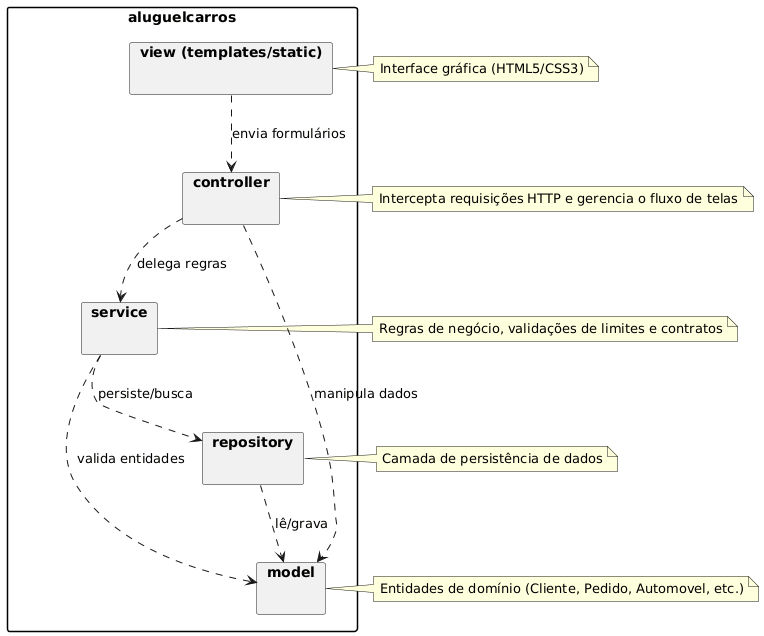

The diagram above was rendered by PlantUML. Its source (embedded in the PNG):
@startuml
skinparam packageStyle rect

package "aluguelcarros" {

  package "controller" as controller {
  }

  package "service" as service {
  }

  package "model" as model {
  }

  package "repository" as repository {
  }

  package "view (templates/static)" as view {
  }

}

note right of controller: Intercepta requisições HTTP e gerencia o fluxo de telas
note right of service: Regras de negócio, validações de limites e contratos
note right of model: Entidades de domínio (Cliente, Pedido, Automovel, etc.)
note right of repository: Camada de persistência de dados
note right of view: Interface gráfica (HTML5/CSS3)

view ..> controller : envia formulários
controller ..> service : delega regras
controller ..> model : manipula dados
service ..> repository : persiste/busca
service ..> model : valida entidades
repository ..> model : lê/grava
@enduml